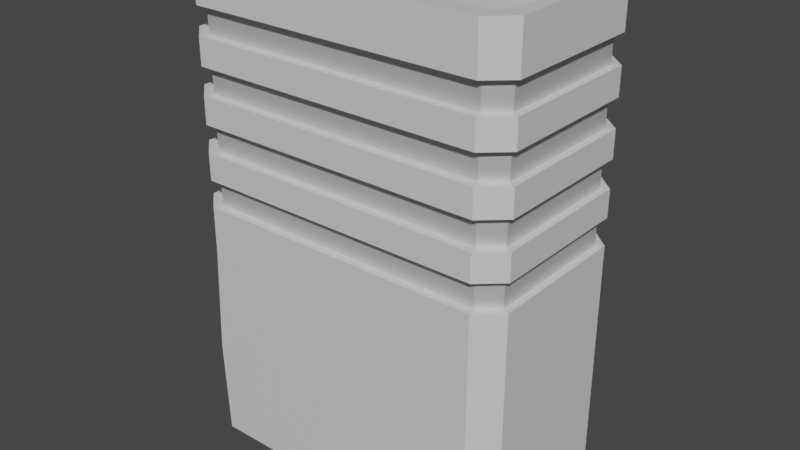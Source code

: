 # Source: 11_buliding.blend  (saved by Blender 3.3.6; exported with 4.5.12 LTS)
import bpy
from mathutils import Matrix  # noqa: F401  (used for matrix-valued properties, if any)

bpy.ops.wm.read_factory_settings(use_empty=True)
scene = bpy.context.scene
scene.name = 'Scene'

# ---- collections
col_collection = bpy.data.collections.new('Collection'); scene.collection.children.link(col_collection)

# ---- materials (node trees are filled in below, after node groups)
mat_part_a = bpy.data.materials.new('Part_A')
mat_part_a.use_transparent_shadow = False
mat_part_a.diffuse_color = (0.1107, 0.1107, 0.1107, 1.0)
mat_part_a.roughness = 0.5
mat_part_c = bpy.data.materials.new('Part_c')
mat_part_c.use_transparent_shadow = False
mat_part_c.diffuse_color = (0.5705, 0.5705, 0.5705, 1.0)
mat_part_c.roughness = 0.4825
mat_part_c.metallic = 0.5
mat_part_b = bpy.data.materials.new('Part_B')
mat_part_b.use_transparent_shadow = False
mat_part_b.diffuse_color = (0.5277, 0.5277, 0.5277, 1.0)
mat_part_b.roughness = 0.5

# ---- material node trees
mat_part_a.use_nodes = True; mat_part_a.node_tree.nodes.clear()
_N = mat_part_a.node_tree.nodes; _L = mat_part_a.node_tree.links
n0 = _N.new('ShaderNodeBsdfPrincipled'); n0.name = 'Principled BSDF'; n0.location = (10, 300)
n0.distribution = 'GGX'
n0.subsurface_method = 'RANDOM_WALK_SKIN'
n0.inputs[0].default_value = (0.7, 0.7, 0.7, 1.0)
n0.inputs[3].default_value = 1.45
n0.inputs[27].default_value = (0.0, 0.0, 0.0, 1.0)
n0.inputs[28].default_value = 1.0
n1 = _N.new('ShaderNodeOutputMaterial'); n1.name = 'Material Output'; n1.location = (300, 300)
n2 = _N.new('ShaderNodeNormalMap'); n2.name = '노멀 맵'; n2.location = (-300, -300)
n2.label = 'Normal/Map'
n2.inputs[0].default_value = 0.0
_L.new(n0.outputs[0], n1.inputs[0])
_L.new(n2.outputs[0], n0.inputs[5])
n1.is_active_output = True
mat_part_c.use_nodes = True; mat_part_c.node_tree.nodes.clear()
_N = mat_part_c.node_tree.nodes; _L = mat_part_c.node_tree.links
n0 = _N.new('ShaderNodeBsdfPrincipled'); n0.name = 'Principled BSDF'; n0.location = (10, 300)
n0.distribution = 'GGX'
n0.subsurface_method = 'RANDOM_WALK_SKIN'
n0.inputs[0].default_value = (0.7, 0.7, 0.7, 1.0)
n0.inputs[1].default_value = 0.5
n0.inputs[2].default_value = 0.4825
n0.inputs[3].default_value = 1.45
n0.inputs[27].default_value = (0.0, 0.0, 0.0, 1.0)
n0.inputs[28].default_value = 1.0
n1 = _N.new('ShaderNodeOutputMaterial'); n1.name = 'Material Output'; n1.location = (300, 300)
n2 = _N.new('ShaderNodeNormalMap'); n2.name = '노멀 맵'; n2.location = (-300, -300)
n2.label = 'Normal/Map'
n2.inputs[0].default_value = 0.0
_L.new(n0.outputs[0], n1.inputs[0])
_L.new(n2.outputs[0], n0.inputs[5])
n1.is_active_output = True
mat_part_b.use_nodes = True; mat_part_b.node_tree.nodes.clear()
_N = mat_part_b.node_tree.nodes; _L = mat_part_b.node_tree.links
n0 = _N.new('ShaderNodeBsdfPrincipled'); n0.name = 'Principled BSDF'; n0.location = (10, 300)
n0.distribution = 'GGX'
n0.subsurface_method = 'RANDOM_WALK_SKIN'
n0.inputs[0].default_value = (0.7, 0.7, 0.7, 1.0)
n0.inputs[3].default_value = 1.45
n0.inputs[27].default_value = (0.0, 0.0, 0.0, 1.0)
n0.inputs[28].default_value = 1.0
n1 = _N.new('ShaderNodeOutputMaterial'); n1.name = 'Material Output'; n1.location = (300, 300)
n2 = _N.new('ShaderNodeNormalMap'); n2.name = '노멀 맵'; n2.location = (-300, -300)
n2.label = 'Normal/Map'
n2.inputs[0].default_value = 0.0
_L.new(n0.outputs[0], n1.inputs[0])
_L.new(n2.outputs[0], n0.inputs[5])
n1.is_active_output = True

# ---- world
world_world = bpy.data.worlds.new('World'); scene.world = world_world
world_world.use_nodes = True; world_world.node_tree.nodes.clear()
_N = world_world.node_tree.nodes; _L = world_world.node_tree.links
n0 = _N.new('ShaderNodeOutputWorld'); n0.name = 'World Output'; n0.location = (300, 300)
n1 = _N.new('ShaderNodeBackground'); n1.name = 'Background'; n1.location = (10, 300)
n1.inputs[0].default_value = (0.05088, 0.05088, 0.05088, 1.0)
_L.new(n1.outputs[0], n0.inputs[0])
n0.is_active_output = True
world_world.color = (0.05088, 0.05088, 0.05088)
world_world.use_sun_shadow = False
world_world.sun_shadow_jitter_overblur = 0.0

# ---- meshes
me_x = bpy.data.meshes.new('메쉬')
me_x.from_pydata([(-321.0, 5.684e-12, 202.7), (321.0, 5.684e-12, 202.7), (-321.0, 1064.0, 202.7), (321.0, 1064.0, 202.7), (-321.0, 1064.0, -202.7), (321.0, 1064.0, -202.7), (-321.0, 5.684e-12, -202.7), (321.0, 5.684e-12, -202.7), (370.7, 5.684e-12, -158.0), (370.7, 5.684e-12, 158.0), (370.7, 1064.0, -158.0), (370.7, 1064.0, 158.0), (-370.7, 5.684e-12, -158.0), (-370.7, 5.684e-12, 158.0), (-370.7, 1051.0, 158.0), (-370.7, 1064.0, -158.0), (-370.7, 546.7, -158.0), (-370.7, 546.7, 158.0), (-321.0, 546.7, 202.7), (321.0, 546.7, 202.7), (370.7, 546.7, 158.0), (370.7, 546.7, -158.0), (321.0, 546.7, -202.7), (-321.0, 546.7, -202.7), (-321.0, 963.2, 202.7), (-370.7, 963.2, 158.0), (-370.7, 963.2, -158.0), (-321.0, 963.2, -202.7), (321.0, 963.2, -202.7), (370.7, 963.2, -158.0), (370.7, 963.2, 158.0), (321.0, 963.2, 202.7), (-321.0, 903.7, 202.7), (-370.7, 903.7, 158.0), (-370.7, 903.7, -158.0), (-321.0, 903.7, -202.7), (321.0, 903.7, -202.7), (370.7, 903.7, -158.0), (370.7, 903.7, 158.0), (321.0, 903.7, 202.7), (-321.0, 844.2, 202.7), (-370.7, 844.2, 158.0), (-370.7, 844.2, -158.0), (-321.0, 844.2, -202.7), (321.0, 844.2, -202.7), (370.7, 844.2, -158.0), (370.7, 844.2, 158.0), (321.0, 844.2, 202.7), (-321.0, 784.7, 202.7), (-370.7, 784.7, 158.0), (-370.7, 784.7, -158.0), (-321.0, 784.7, -202.7), (321.0, 772.8, -202.7), (370.7, 784.7, -158.0), (370.7, 784.7, 158.0), (321.0, 784.7, 202.7), (-321.0, 725.2, 202.7), (-370.7, 725.2, 158.0), (-370.7, 725.2, -158.0), (-321.0, 725.2, -202.7), (321.0, 725.2, -202.7), (370.7, 725.2, -158.0), (370.7, 725.2, 158.0), (321.0, 725.2, 202.7), (-321.0, 665.7, 202.7), (-370.7, 665.7, 158.0), (-370.7, 665.7, -158.0), (-321.0, 665.7, -202.7), (321.0, 665.7, -202.7), (370.7, 665.7, -158.0), (370.7, 665.7, 158.0), (321.0, 665.7, 202.7), (-321.0, 606.2, 202.7), (-370.7, 606.2, 158.0), (-370.7, 606.2, -158.0), (-321.0, 606.2, -202.7), (321.0, 606.2, -202.7), (370.7, 606.2, -158.0), (370.7, 606.2, 158.0), (321.0, 606.2, 202.7), (-315.0, 546.7, 182.5), (315.0, 546.7, 182.5), (315.0, 606.2, 182.5), (-315.0, 606.2, 182.5), (-315.0, 606.2, -182.5), (315.0, 606.2, -182.5), (315.0, 546.7, -182.5), (-315.0, 546.7, -182.5), (355.0, 546.7, 149.1), (355.0, 546.7, -149.1), (355.0, 606.2, -149.1), (355.0, 606.2, 149.1), (-355.0, 546.7, -149.1), (-355.0, 546.7, 149.1), (-355.0, 606.2, 149.1), (-355.0, 606.2, -149.1), (-315.0, 903.7, 182.5), (-355.0, 903.7, 149.1), (-315.0, 963.2, 182.5), (-355.0, 963.2, 149.1), (-355.0, 903.7, -149.1), (-355.0, 963.2, -149.1), (-315.0, 963.2, -182.5), (-315.0, 903.7, -182.5), (315.0, 963.2, -182.5), (315.0, 903.7, -182.5), (355.0, 903.7, -149.1), (355.0, 963.2, -149.1), (355.0, 903.7, 149.1), (355.0, 963.2, 149.1), (315.0, 903.7, 182.5), (315.0, 963.2, 182.5), (-315.0, 784.7, 182.5), (-355.0, 784.7, 149.1), (-315.0, 844.2, 182.5), (-355.0, 844.2, 149.1), (-355.0, 784.7, -149.1), (-355.0, 844.2, -149.1), (-315.0, 844.2, -182.5), (-315.0, 784.7, -182.5), (315.0, 844.2, -182.5), (315.0, 784.7, -182.5), (355.0, 784.7, -149.1), (355.0, 844.2, -149.1), (355.0, 784.7, 149.1), (355.0, 844.2, 149.1), (315.0, 784.7, 182.5), (315.0, 844.2, 182.5), (-315.0, 665.7, 182.5), (-355.0, 665.7, 149.1), (-315.0, 725.2, 182.5), (-355.0, 725.2, 149.1), (-355.0, 665.7, -149.1), (-355.0, 725.2, -149.1), (-315.0, 725.2, -182.5), (-315.0, 665.7, -182.5), (315.0, 725.2, -182.5), (315.0, 665.7, -182.5), (355.0, 665.7, -149.1), (355.0, 725.2, -149.1), (355.0, 665.7, 149.1), (355.0, 725.2, 149.1), (315.0, 665.7, 182.5), (315.0, 725.2, 182.5), (-309.0, 1064.0, 163.0), (309.0, 1064.0, 163.0), (309.0, 1064.0, -163.0), (-309.0, 1064.0, -163.0), (340.2, 1064.0, 135.7), (340.2, 1064.0, -135.7), (-340.2, 1064.0, -135.7), (-340.2, 1064.0, 135.7), (-305.8, 1010.0, 155.7), (305.8, 1010.0, 155.7), (305.8, 1010.0, -155.7), (-305.8, 1010.0, -155.7), (336.7, 1010.0, 129.6), (336.7, 1010.0, -129.6), (-336.7, 1010.0, -129.6), (-336.7, 1010.0, 129.6), (-370.7, 514.8, -158.0), (-370.7, 514.8, 158.0), (-321.0, 514.8, 202.7), (321.0, 514.8, 202.7), (370.7, 514.8, 158.0), (370.7, 514.8, -158.0), (321.0, 514.8, -202.7), (-321.0, 514.8, -202.7), (-370.7, 443.7, -158.0), (-370.7, 443.7, 158.0), (-321.0, 443.7, 202.7), (321.0, 443.7, 202.7), (370.7, 443.7, 158.0), (370.7, 443.7, -158.0), (321.0, 443.7, -202.7), (-321.0, 443.7, -202.7), (-321.0, 1041.0, -202.7), (-370.7, 1041.0, -158.0), (-370.7, 1041.0, 158.0), (-321.0, 1041.0, 202.7), (321.0, 1041.0, 202.7), (370.7, 1041.0, 158.0), (370.7, 1041.0, -158.0), (321.0, 1041.0, -202.7), (-321.0, 1030.0, -202.7), (-370.7, 1030.0, -158.0), (-370.7, 1030.0, 158.0), (-321.0, 1030.0, 202.7), (321.0, 1030.0, 202.7), (370.7, 1030.0, 158.0), (370.7, 1030.0, -158.0), (321.0, 1030.0, -202.7), (-359.3, 1064.0, 168.2), (-350.6, 1064.0, 145.8), (-370.7, 1064.0, 114.4), (370.7, 247.6, -158.0), (321.0, 247.6, -202.7), (-321.0, 247.6, -202.7), (-370.7, 247.6, -129.0), (-370.7, 247.6, 158.0), (-331.1, 210.5, 202.7), (321.0, 247.6, 202.7), (370.7, 247.6, 158.0), (-357.0, 247.6, -170.3), (-370.7, 309.9, -158.0), (-370.7, 175.3, -158.0), (335.3, 784.7, -189.8), (256.0, 784.7, -202.7)], [], [(80, 81, 82, 83), (152, 153, 154, 155), (84, 85, 86, 87), (6, 7, 1, 0), (88, 89, 90, 91), (92, 93, 94, 95), (1, 7, 8, 9), (89, 86, 85, 90), (154, 153, 156, 157), (82, 81, 88, 91), (6, 0, 13, 12), (93, 80, 83, 94), (152, 155, 158, 159), (84, 87, 92, 95), (17, 16, 160, 161), (18, 17, 161, 162), (19, 18, 162, 163), (20, 19, 163, 164), (21, 20, 164, 165), (22, 21, 165, 166), (23, 22, 166, 167), (167, 160, 16, 23), (4, 176, 177, 15), (4, 5, 183, 176), (182, 183, 5, 10), (181, 182, 10, 11), (3, 180, 181, 11), (179, 180, 3, 2), (97, 96, 98, 99), (100, 97, 99, 101), (102, 103, 100, 101), (102, 104, 105, 103), (106, 105, 104, 107), (108, 106, 107, 109), (111, 110, 108, 109), (96, 110, 111, 98), (41, 40, 32, 33), (42, 41, 33, 34), (35, 43, 42, 34), (35, 36, 44, 43), (45, 44, 36, 37), (46, 45, 37, 38), (39, 47, 46, 38), (40, 47, 39, 32), (113, 112, 114, 115), (116, 113, 115, 117), (118, 119, 116, 117), (118, 120, 121, 119), (122, 121, 120, 123), (124, 122, 123, 125), (127, 126, 124, 125), (112, 126, 127, 114), (57, 56, 48, 49), (58, 57, 49, 50), (51, 59, 58, 50), (62, 61, 53, 54), (55, 63, 62, 54), (56, 63, 55, 48), (129, 128, 130, 131), (132, 129, 131, 133), (134, 135, 132, 133), (134, 136, 137, 135), (138, 137, 136, 139), (140, 138, 139, 141), (143, 142, 140, 141), (128, 142, 143, 130), (73, 72, 64, 65), (74, 73, 65, 66), (67, 75, 74, 66), (67, 68, 76, 75), (77, 76, 68, 69), (78, 77, 69, 70), (71, 79, 78, 70), (72, 79, 71, 64), (18, 19, 81, 80), (79, 72, 83, 82), (75, 76, 85, 84), (22, 23, 87, 86), (20, 21, 89, 88), (77, 78, 91, 90), (16, 17, 93, 92), (73, 74, 95, 94), (21, 22, 86, 89), (76, 77, 90, 85), (19, 20, 88, 81), (78, 79, 82, 91), (17, 18, 80, 93), (72, 73, 94, 83), (23, 16, 92, 87), (74, 75, 84, 95), (33, 32, 96, 97), (24, 25, 99, 98), (34, 33, 97, 100), (25, 26, 101, 99), (35, 34, 100, 103), (26, 27, 102, 101), (27, 28, 104, 102), (36, 35, 103, 105), (37, 36, 105, 106), (28, 29, 107, 104), (38, 37, 106, 108), (29, 30, 109, 107), (39, 38, 108, 110), (30, 31, 111, 109), (32, 39, 110, 96), (31, 24, 98, 111), (49, 48, 112, 113), (40, 41, 115, 114), (50, 49, 113, 116), (41, 42, 117, 115), (51, 50, 116, 119), (42, 43, 118, 117), (43, 44, 120, 118), (52, 207, 121), (121, 206, 52), (44, 45, 123, 120), (54, 53, 122, 124), (45, 46, 125, 123), (55, 54, 124, 126), (46, 47, 127, 125), (48, 55, 126, 112), (47, 40, 114, 127), (65, 64, 128, 129), (56, 57, 131, 130), (66, 65, 129, 132), (57, 58, 133, 131), (67, 66, 132, 135), (58, 59, 134, 133), (59, 60, 136, 134), (68, 67, 135, 137), (69, 68, 137, 138), (60, 61, 139, 136), (70, 69, 138, 140), (61, 62, 141, 139), (71, 70, 140, 142), (62, 63, 143, 141), (64, 71, 142, 128), (63, 56, 130, 143), (2, 3, 145, 144), (5, 4, 147, 146), (3, 11, 148, 145), (11, 10, 149, 148), (10, 5, 146, 149), (4, 15, 150, 147), (193, 194, 14), (14, 192, 193), (144, 145, 153, 152), (146, 147, 155, 154), (145, 148, 156, 153), (148, 149, 157, 156), (149, 146, 154, 157), (147, 150, 158, 155), (150, 151, 159, 158), (151, 144, 152, 159), (161, 160, 168, 169), (162, 161, 169, 170), (163, 162, 170, 171), (164, 163, 171, 172), (165, 164, 172, 173), (166, 165, 173, 174), (167, 166, 174, 175), (175, 168, 160, 167), (169, 168, 204, 198, 199), (170, 169, 199, 200), (171, 170, 200, 201), (172, 171, 201, 202), (173, 172, 202, 195), (174, 173, 195, 196), (175, 174, 196, 197), (197, 203, 204, 168, 175), (177, 176, 184, 185), (185, 186, 178, 177), (186, 187, 179, 178), (187, 188, 180, 179), (181, 180, 188, 189), (189, 190, 182, 181), (190, 191, 183, 182), (176, 183, 191, 184), (185, 184, 27, 26), (26, 25, 186, 185), (25, 24, 187, 186), (24, 31, 188, 187), (189, 188, 31, 30), (30, 29, 190, 189), (29, 28, 191, 190), (184, 191, 28, 27), (193, 192, 2, 144, 151), (15, 194, 193, 151, 150), (177, 178, 14, 194, 15), (178, 179, 2, 192, 14), (196, 195, 8, 7), (197, 196, 7, 6), (12, 205, 203, 197, 6), (199, 198, 205, 12, 13), (200, 199, 13, 0), (201, 200, 0, 1), (202, 201, 1, 9), (195, 202, 9, 8), (204, 203, 198), (203, 205, 198), (53, 206, 121, 122), (61, 60, 52, 206, 53), (51, 207, 52, 60, 59), (121, 207, 51, 119)])
me_x.polygons.foreach_set('use_smooth', [True] * 204)
me_x.polygons.foreach_set('material_index', [1, 2, 1, 0, 1, 1, 0, 1, 2, 1, 0, 1, 2, 1, 0, 0, 0, 0, 0, 0, 0, 0, 0, 0, 0, 0, 0, 0, 1, 1, 1, 1, 1, 1, 1, 1, 0, 0, 0, 0, 0, 0, 0, 0, 1, 1, 1, 1, 1, 1, 1, 1, 0, 0, 0, 0, 0, 0, 1, 1, 1, 1, 1, 1, 1, 1, 0, 0, 0, 0, 0, 0, 0, 0, 0, 0, 0, 0, 0, 0, 0, 0, 0, 0, 0, 0, 0, 0, 0, 0, 0, 0, 0, 0, 0, 0, 0, 0, 0, 0, 0, 0, 0, 0, 0, 0, 0, 0, 0, 0, 0, 0, 0, 2, 2, 0, 0, 0, 0, 0, 0, 0, 0, 0, 0, 0, 0, 0, 0, 0, 0, 0, 0, 0, 0, 0, 0, 0, 0, 0, 0, 0, 0, 0, 0, 0, 0, 0, 0, 0, 0, 0, 0, 0, 0, 0, 0, 0, 0, 0, 0, 0, 0, 0, 0, 0, 0, 0, 0, 0, 0, 0, 0, 0, 0, 0, 0, 0, 0, 0, 0, 0, 0, 0, 0, 0, 0, 0, 0, 0, 0, 0, 0, 0, 0, 0, 0, 0, 2, 2, 0, 0, 0, 0])
_k = set([(0, 1), (0, 13), (0, 200), (1, 9), (1, 201), (2, 3), (2, 179), (2, 192), (3, 11), (3, 180), (4, 5), (4, 15), (4, 176), (5, 10), (5, 183), (6, 7), (6, 12), (6, 197), (7, 8), (7, 196), (8, 9), (8, 195), (9, 202), (10, 11), (10, 182), (11, 181), (12, 13), (12, 205), (13, 199), (14, 178), (14, 192), (14, 193), (14, 194), (15, 177), (15, 194), (16, 17), (16, 23), (16, 160), (17, 18), (17, 161), (18, 19), (18, 162), (19, 20), (19, 163), (20, 21), (20, 164), (21, 22), (21, 165), (22, 23), (22, 166), (23, 167), (24, 25), (24, 31), (24, 187), (25, 26), (25, 186), (26, 27), (26, 185), (27, 28), (27, 184), (28, 29), (28, 191), (29, 30), (29, 190), (30, 31), (30, 189), (31, 188), (32, 33), (32, 39), (32, 40), (33, 34), (33, 41), (34, 35), (34, 42), (35, 36), (35, 43), (36, 37), (36, 44), (37, 38), (37, 45), (38, 39), (38, 46), (39, 47), (40, 41), (40, 47), (41, 42), (42, 43), (43, 44), (44, 45), (45, 46), (46, 47), (48, 49), (48, 55), (48, 56), (49, 50), (49, 57), (50, 51), (50, 58), (51, 59), (51, 207), (52, 60), (52, 121), (52, 206), (52, 207), (53, 54), (53, 61), (53, 206), (54, 55), (54, 62), (55, 63), (56, 57), (56, 63), (57, 58), (58, 59), (59, 60), (60, 61), (61, 62), (62, 63), (64, 65), (64, 71), (64, 72), (65, 66), (65, 73), (66, 67), (66, 74), (67, 68), (67, 75), (68, 69), (68, 76), (69, 70), (69, 77), (70, 71), (70, 78), (71, 79), (72, 73), (72, 79), (73, 74), (74, 75), (75, 76), (76, 77), (77, 78), (78, 79), (80, 81), (80, 83), (80, 93), (81, 82), (81, 88), (82, 83), (82, 91), (83, 94), (84, 85), (84, 87), (84, 95), (85, 86), (85, 90), (86, 87), (86, 89), (87, 92), (88, 89), (88, 91), (89, 90), (90, 91), (92, 93), (92, 95), (93, 94), (94, 95), (96, 97), (96, 98), (96, 110), (97, 99), (97, 100), (98, 99), (98, 111), (99, 101), (100, 101), (100, 103), (101, 102), (102, 103), (102, 104), (103, 105), (104, 105), (104, 107), (105, 106), (106, 107), (106, 108), (107, 109), (108, 109), (108, 110), (109, 111), (110, 111), (112, 113), (112, 114), (112, 126), (113, 115), (113, 116), (114, 115), (114, 127), (115, 117), (116, 117), (116, 119), (117, 118), (118, 119), (118, 120), (119, 121), (120, 121), (120, 123), (121, 122), (121, 206), (121, 207), (122, 123), (122, 124), (123, 125), (124, 125), (124, 126), (125, 127), (126, 127), (128, 129), (128, 130), (128, 142), (129, 131), (129, 132), (130, 131), (130, 143), (131, 133), (132, 133), (132, 135), (133, 134), (134, 135), (134, 136), (135, 137), (136, 137), (136, 139), (137, 138), (138, 139), (138, 140), (139, 141), (140, 141), (140, 142), (141, 143), (142, 143), (144, 145), (144, 151), (144, 152), (145, 148), (145, 153), (146, 147), (146, 149), (146, 154), (147, 150), (147, 155), (148, 149), (148, 156), (149, 157), (150, 151), (150, 158), (151, 159), (152, 153), (152, 159), (153, 156), (154, 155), (154, 157), (155, 158), (156, 157), (158, 159), (160, 168), (161, 169), (162, 170), (163, 171), (164, 172), (165, 173), (166, 174), (167, 175), (168, 204), (169, 170), (169, 199), (170, 200), (171, 201), (172, 202), (173, 195), (174, 196), (175, 197), (176, 184), (177, 185), (178, 186), (179, 187), (180, 188), (181, 189), (182, 190), (183, 191), (192, 193), (193, 194), (198, 203), (198, 204), (198, 205), (199, 200), (203, 204), (203, 205)])
me_x.attributes.new('sharp_edge', 'BOOLEAN', 'EDGE').data.foreach_set('value', [ (min(e.vertices), max(e.vertices)) in _k for e in me_x.edges])
_uv = me_x.uv_layers.new(name='map1')
_uv.uv.foreach_set('vector', [0.1685, 0.01111, 0.1685, 0.01111, 0.1685, 0.01111, 0.1685, 0.01111, 0.2456, 0.302, 0.2456, 0.302, 0.2456, 0.302, 0.2456, 0.302, 0.1685, 0.01111, 0.1685, 0.01111, 0.1685, 0.01111, 0.1685, 0.01111, 0.9943, 0.3034, 0.9943, 0.3034, 0.9943, 0.3034, 0.9943, 0.3034, 0.1685, 0.01111, 0.1685, 0.01111, 0.1685, 0.01111, 0.1685, 0.01111, 0.1685, 0.01111, 0.1685, 0.01111, 0.1685, 0.01111, 0.1685, 0.01111, 0.9943, 0.3034, 0.9943, 0.3034, 0.9943, 0.3034, 0.9943, 0.3034, 0.1685, 0.01111, 0.1685, 0.01111, 0.1685, 0.01111, 0.1685, 0.01111, 0.2456, 0.302, 0.2456, 0.302, 0.2456, 0.302, 0.2456, 0.302, 0.1685, 0.01111, 0.1685, 0.01111, 0.1685, 0.01111, 0.1685, 0.01111, 0.9943, 0.3034, 0.9943, 0.3034, 0.9943, 0.3034, 0.9943, 0.3034, 0.1685, 0.01111, 0.1685, 0.01111, 0.1685, 0.01111, 0.1685, 0.01111, 0.2456, 0.302, 0.2456, 0.302, 0.2456, 0.302, 0.2456, 0.302, 0.1685, 0.01111, 0.1685, 0.01111, 0.1685, 0.01111, 0.1685, 0.01111, 0.9943, 0.3034, 0.9943, 0.3034, 0.9943, 0.3034, 0.9943, 0.3034, 0.9943, 0.3034, 0.9943, 0.3034, 0.9943, 0.3034, 0.9943, 0.3034, 0.9943, 0.3034, 0.9943, 0.3034, 0.9943, 0.3034, 0.9943, 0.3034, 0.9943, 0.3034, 0.9943, 0.3034, 0.9943, 0.3034, 0.9943, 0.3034, 0.9943, 0.3034, 0.9943, 0.3034, 0.9943, 0.3034, 0.9943, 0.3034, 0.9943, 0.3034, 0.9943, 0.3034, 0.9943, 0.3034, 0.9943, 0.3034, 0.9943, 0.3034, 0.9943, 0.3034, 0.9943, 0.3034, 0.9943, 0.3034, 0.9943, 0.3034, 0.9943, 0.3034, 0.9943, 0.3034, 0.9943, 0.3034, 0.9943, 0.3034, 0.9943, 0.3034, 0.9943, 0.3034, 0.9943, 0.3034, 0.9943, 0.3034, 0.9943, 0.3034, 0.9943, 0.3034, 0.9943, 0.3034, 0.9943, 0.3034, 0.9943, 0.3034, 0.9943, 0.3034, 0.9943, 0.3034, 0.9943, 0.3034, 0.9943, 0.3034, 0.9943, 0.3034, 0.9943, 0.3034, 0.9943, 0.3034, 0.9943, 0.3034, 0.9943, 0.3034, 0.9943, 0.3034, 0.9943, 0.3034, 0.9943, 0.3034, 0.9943, 0.3034, 0.9943, 0.3034, 0.1685, 0.01111, 0.1685, 0.01111, 0.1685, 0.01111, 0.1685, 0.01111, 0.1685, 0.01111, 0.1685, 0.01111, 0.1685, 0.01111, 0.1685, 0.01111, 0.1685, 0.01111, 0.1685, 0.01111, 0.1685, 0.01111, 0.1685, 0.01111, 0.1685, 0.01111, 0.1685, 0.01111, 0.1685, 0.01111, 0.1685, 0.01111, 0.1685, 0.01111, 0.1685, 0.01111, 0.1685, 0.01111, 0.1685, 0.01111, 0.1685, 0.01111, 0.1685, 0.01111, 0.1685, 0.01111, 0.1685, 0.01111, 0.1685, 0.01111, 0.1685, 0.01111, 0.1685, 0.01111, 0.1685, 0.01111, 0.1685, 0.01111, 0.1685, 0.01111, 0.1685, 0.01111, 0.1685, 0.01111, 0.9943, 0.3034, 0.9943, 0.3034, 0.9943, 0.3034, 0.9943, 0.3034, 0.9943, 0.3034, 0.9943, 0.3034, 0.9943, 0.3034, 0.9943, 0.3034, 0.9943, 0.3034, 0.9943, 0.3034, 0.9943, 0.3034, 0.9943, 0.3034, 0.9943, 0.3034, 0.9943, 0.3034, 0.9943, 0.3034, 0.9943, 0.3034, 0.9943, 0.3034, 0.9943, 0.3034, 0.9943, 0.3034, 0.9943, 0.3034, 0.9943, 0.3034, 0.9943, 0.3034, 0.9943, 0.3034, 0.9943, 0.3034, 0.9943, 0.3034, 0.9943, 0.3034, 0.9943, 0.3034, 0.9943, 0.3034, 0.9943, 0.3034, 0.9943, 0.3034, 0.9943, 0.3034, 0.9943, 0.3034, 0.1685, 0.01111, 0.1685, 0.01111, 0.1685, 0.01111, 0.1685, 0.01111, 0.1685, 0.01111, 0.1685, 0.01111, 0.1685, 0.01111, 0.1685, 0.01111, 0.1685, 0.01111, 0.1685, 0.01111, 0.1685, 0.01111, 0.1685, 0.01111, 0.1685, 0.01111, 0.1685, 0.01111, 0.1685, 0.01111, 0.1685, 0.01111, 0.1685, 0.01111, 0.1685, 0.01111, 0.1685, 0.01111, 0.1685, 0.01111, 0.1685, 0.01111, 0.1685, 0.01111, 0.1685, 0.01111, 0.1685, 0.01111, 0.1685, 0.01111, 0.1685, 0.01111, 0.1685, 0.01111, 0.1685, 0.01111, 0.1685, 0.01111, 0.1685, 0.01111, 0.1685, 0.01111, 0.1685, 0.01111, 0.9943, 0.3034, 0.9943, 0.3034, 0.9943, 0.3034, 0.9943, 0.3034, 0.9943, 0.3034, 0.9943, 0.3034, 0.9943, 0.3034, 0.9943, 0.3034, 0.9943, 0.3034, 0.9943, 0.3034, 0.9943, 0.3034, 0.9943, 0.3034, 0.9943, 0.3034, 0.9943, 0.3034, 0.9943, 0.3034, 0.9943, 0.3034, 0.9943, 0.3034, 0.9943, 0.3034, 0.9943, 0.3034, 0.9943, 0.3034, 0.9943, 0.3034, 0.9943, 0.3034, 0.9943, 0.3034, 0.9943, 0.3034, 0.1685, 0.01111, 0.1685, 0.01111, 0.1685, 0.01111, 0.1685, 0.01111, 0.1685, 0.01111, 0.1685, 0.01111, 0.1685, 0.01111, 0.1685, 0.01111, 0.1685, 0.01111, 0.1685, 0.01111, 0.1685, 0.01111, 0.1685, 0.01111, 0.1685, 0.01111, 0.1685, 0.01111, 0.1685, 0.01111, 0.1685, 0.01111, 0.1685, 0.01111, 0.1685, 0.01111, 0.1685, 0.01111, 0.1685, 0.01111, 0.1685, 0.01111, 0.1685, 0.01111, 0.1685, 0.01111, 0.1685, 0.01111, 0.1685, 0.01111, 0.1685, 0.01111, 0.1685, 0.01111, 0.1685, 0.01111, 0.1685, 0.01111, 0.1685, 0.01111, 0.1685, 0.01111, 0.1685, 0.01111, 0.9943, 0.3034, 0.9943, 0.3034, 0.9943, 0.3034, 0.9943, 0.3034, 0.9943, 0.3034, 0.9943, 0.3034, 0.9943, 0.3034, 0.9943, 0.3034, 0.9943, 0.3034, 0.9943, 0.3034, 0.9943, 0.3034, 0.9943, 0.3034, 0.9943, 0.3034, 0.9943, 0.3034, 0.9943, 0.3034, 0.9943, 0.3034, 0.9943, 0.3034, 0.9943, 0.3034, 0.9943, 0.3034, 0.9943, 0.3034, 0.9943, 0.3034, 0.9943, 0.3034, 0.9943, 0.3034, 0.9943, 0.3034, 0.9943, 0.3034, 0.9943, 0.3034, 0.9943, 0.3034, 0.9943, 0.3034, 0.9943, 0.3034, 0.9943, 0.3034, 0.9943, 0.3034, 0.9943, 0.3034, 0.9943, 0.3034, 0.9943, 0.3034, 0.9943, 0.3034, 0.9943, 0.3034, 0.9943, 0.3034, 0.9943, 0.3034, 0.9943, 0.3034, 0.9943, 0.3034, 0.9943, 0.3034, 0.9943, 0.3034, 0.9943, 0.3034, 0.9943, 0.3034, 0.9943, 0.3034, 0.9943, 0.3034, 0.9943, 0.3034, 0.9943, 0.3034, 0.9943, 0.3034, 0.9943, 0.3034, 0.9943, 0.3034, 0.9943, 0.3034, 0.9943, 0.3034, 0.9943, 0.3034, 0.9943, 0.3034, 0.9943, 0.3034, 0.9943, 0.3034, 0.9943, 0.3034, 0.9943, 0.3034, 0.9943, 0.3034, 0.9943, 0.3034, 0.9943, 0.3034, 0.9943, 0.3034, 0.9943, 0.3034, 0.9943, 0.3034, 0.9943, 0.3034, 0.9943, 0.3034, 0.9943, 0.3034, 0.9943, 0.3034, 0.9943, 0.3034, 0.9943, 0.3034, 0.9943, 0.3034, 0.9943, 0.3034, 0.9943, 0.3034, 0.9943, 0.3034, 0.9943, 0.3034, 0.9943, 0.3034, 0.9943, 0.3034, 0.9943, 0.3034, 0.9943, 0.3034, 0.9943, 0.3034, 0.9943, 0.3034, 0.9943, 0.3034, 0.9943, 0.3034, 0.9943, 0.3034, 0.9943, 0.3034, 0.9943, 0.3034, 0.9943, 0.3034, 0.9943, 0.3034, 0.9943, 0.3034, 0.9943, 0.3034, 0.9943, 0.3034, 0.9943, 0.3034, 0.9943, 0.3034, 0.9943, 0.3034, 0.9943, 0.3034, 0.9943, 0.3034, 0.9943, 0.3034, 0.9943, 0.3034, 0.9943, 0.3034, 0.9943, 0.3034, 0.9943, 0.3034, 0.9943, 0.3034, 0.9943, 0.3034, 0.9943, 0.3034, 0.9943, 0.3034, 0.9943, 0.3034, 0.9943, 0.3034, 0.9943, 0.3034, 0.9943, 0.3034, 0.9943, 0.3034, 0.9943, 0.3034, 0.9943, 0.3034, 0.9943, 0.3034, 0.9943, 0.3034, 0.9943, 0.3034, 0.9943, 0.3034, 0.9943, 0.3034, 0.9943, 0.3034, 0.9943, 0.3034, 0.9943, 0.3034, 0.9943, 0.3034, 0.9943, 0.3034, 0.9943, 0.3034, 0.9943, 0.3034, 0.9943, 0.3034, 0.9943, 0.3034, 0.9943, 0.3034, 0.9943, 0.3034, 0.9943, 0.3034, 0.9943, 0.3034, 0.9943, 0.3034, 0.9943, 0.3034, 0.9943, 0.3034, 0.9943, 0.3034, 0.9943, 0.3034, 0.9943, 0.3034, 0.9943, 0.3034, 0.9943, 0.3034, 0.9943, 0.3034, 0.9943, 0.3034, 0.9943, 0.3034, 0.9943, 0.3034, 0.9943, 0.3034, 0.9943, 0.3034, 0.9943, 0.3034, 0.9943, 0.3034, 0.9943, 0.3034, 0.9943, 0.3034, 0.9943, 0.3034, 0.9943, 0.3034, 0.9943, 0.3034, 0.9943, 0.3034, 0.9943, 0.3034, 0.9943, 0.3034, 0.9943, 0.3034, 0.9943, 0.3034, 0.9943, 0.3034, 0.9943, 0.3034, 0.9943, 0.3034, 0.9943, 0.3034, 0.9943, 0.3034, 0.9943, 0.3034, 0.9943, 0.3034, 0.9943, 0.3034, 0.9943, 0.3034, 0.9943, 0.3034, 0.9943, 0.3034, 0.9943, 0.3034, 0.9943, 0.3034, 0.9943, 0.3034, 0.9943, 0.3034, 0.9943, 0.3034, 0.9943, 0.3034, 0.9943, 0.3034, 0.9943, 0.3034, 0.9943, 0.3034, 0.9943, 0.3034, 0.9943, 0.3034, 0.9943, 0.3034, 0.9943, 0.3034, 0.9943, 0.3034, 0.9943, 0.3034, 0.9943, 0.3034, 0.9943, 0.3034, 0.9943, 0.3034, 0.9943, 0.3034, 0.9943, 0.3034, 0.9943, 0.3034, 0.9943, 0.3034, 0.9943, 0.3034, 0.9943, 0.3034, 0.9943, 0.3034, 0.9943, 0.3034, 0.9943, 0.3034, 0.9943, 0.3034, 0.9943, 0.3034, 0.9943, 0.3034, 0.9943, 0.3034, 0.9943, 0.3034, 0.9943, 0.3034, 0.9943, 0.3034, 0.9943, 0.3034, 0.9943, 0.3034, 0.9943, 0.3034, 0.9943, 0.3034, 0.9943, 0.3034, 0.9943, 0.3034, 0.9943, 0.3034, 0.9943, 0.3034, 0.9943, 0.3034, 0.9943, 0.3034, 0.9943, 0.3034, 0.9943, 0.3034, 0.9943, 0.3034, 0.9943, 0.3034, 0.9943, 0.3034, 0.9943, 0.3034, 0.9943, 0.3034, 0.9943, 0.3034, 0.9943, 0.3034, 0.9943, 0.3034, 0.9943, 0.3034, 0.9943, 0.3034, 0.9943, 0.3034, 0.9943, 0.3034, 0.9943, 0.3034, 0.9943, 0.3034, 0.9943, 0.3034, 0.9943, 0.3034, 0.9943, 0.3034, 0.9943, 0.3034, 0.9943, 0.3034, 0.9943, 0.3034, 0.9943, 0.3034, 0.9943, 0.3034, 0.9943, 0.3034, 0.9943, 0.3034, 0.9943, 0.3034, 0.9943, 0.3034, 0.9943, 0.3034, 0.9943, 0.3034, 0.9943, 0.3034, 0.9943, 0.3034, 0.9943, 0.3034, 0.9943, 0.3034, 0.9943, 0.3034, 0.9943, 0.3034, 0.9943, 0.3034, 0.9943, 0.3034, 0.9943, 0.3034, 0.9943, 0.3034, 0.9943, 0.3034, 0.9943, 0.3034, 0.9943, 0.3034, 0.9943, 0.3034, 0.9943, 0.3034, 0.9943, 0.3034, 0.9943, 0.3034, 0.9943, 0.3034, 0.9943, 0.3034, 0.9943, 0.3034, 0.9943, 0.3034, 0.9943, 0.3034, 0.9943, 0.3034, 0.9943, 0.3034, 0.9943, 0.3034, 0.9943, 0.3034, 0.9943, 0.3034, 0.9943, 0.3034, 0.9943, 0.3034, 0.9943, 0.3034, 0.9943, 0.3034, 0.9943, 0.3034, 0.9943, 0.3034, 0.9943, 0.3034, 0.9943, 0.3034, 0.9943, 0.3034, 0.9943, 0.3034, 0.9943, 0.3034, 0.9943, 0.3034, 0.9943, 0.3034, 0.9943, 0.3034, 0.9943, 0.3034, 0.9943, 0.3034, 0.9943, 0.3034, 0.9943, 0.3034, 0.9943, 0.3034, 0.9943, 0.3034, 0.9943, 0.3034, 0.9943, 0.3034, 0.9943, 0.3034, 0.9943, 0.3034, 0.9943, 0.3034, 0.9943, 0.3034, 0.9943, 0.3034, 0.9943, 0.3034, 0.9943, 0.3034, 0.9943, 0.3034, 0.9943, 0.3034, 0.9943, 0.3034, 0.9943, 0.3034, 0.9943, 0.3034, 0.9943, 0.3034, 0.9943, 0.3034, 0.9943, 0.3034, 0.9943, 0.3034, 0.9943, 0.3034, 0.9943, 0.3034, 0.9943, 0.3034, 0.9943, 0.3034, 0.9943, 0.3034, 0.9943, 0.3034, 0.9943, 0.3034, 0.9943, 0.3034, 0.9943, 0.3034, 0.9943, 0.3034, 0.9943, 0.3034, 0.9943, 0.3034, 0.9943, 0.3034, 0.9943, 0.3034, 0.9943, 0.3034, 0.9943, 0.3034, 0.9943, 0.3034, 0.9943, 0.3034, 0.9943, 0.3034, 0.9943, 0.3034, 0.9943, 0.3034, 0.9943, 0.3034, 0.9943, 0.3034, 0.9943, 0.3034, 0.9943, 0.3034, 0.9943, 0.3034, 0.9943, 0.3034, 0.9943, 0.3034, 0.9943, 0.3034, 0.9943, 0.3034, 0.9943, 0.3034, 0.9943, 0.3034, 0.9943, 0.3034, 0.9943, 0.3034, 0.9943, 0.3034, 0.9943, 0.3034, 0.9943, 0.3034, 0.9943, 0.3034, 0.9943, 0.3034, 0.9943, 0.3034, 0.9943, 0.3034, 0.04982, 0.2099, 0.04982, 0.2099, 0.04982, 0.2099, 0.04982, 0.2099, 0.04982, 0.2099, 0.04982, 0.2099, 0.04982, 0.2099, 0.04982, 0.2099, 0.04982, 0.2099, 0.04982, 0.2099, 0.04982, 0.2099, 0.04982, 0.2099, 0.04982, 0.2099, 0.04982, 0.2099, 0.04982, 0.2099, 0.04982, 0.2099, 0.04982, 0.2099, 0.04982, 0.2099, 0.04982, 0.2099, 0.04982, 0.2099, 0.04982, 0.2099, 0.04982, 0.2099, 0.04982, 0.2099, 0.04982, 0.2099, 0.04982, 0.2099, 0.04982, 0.2099, 0.04982, 0.2099, 0.04982, 0.2099, 0.04982, 0.2099, 0.04982, 0.2099, 0.04982, 0.2099, 0.04982, 0.2099, 0.9943, 0.3034, 0.9943, 0.3034, 0.9943, 0.3034, 0.9943, 0.3034, 0.9943, 0.3034, 0.9943, 0.3034, 0.9943, 0.3034, 0.9943, 0.3034, 0.9943, 0.3034, 0.9943, 0.3034, 0.9943, 0.3034, 0.9943, 0.3034, 0.9943, 0.3034, 0.9943, 0.3034, 0.9943, 0.3034, 0.9943, 0.3034, 0.9943, 0.3034, 0.9943, 0.3034, 0.9943, 0.3034, 0.9943, 0.3034, 0.9943, 0.3034, 0.9943, 0.3034, 0.9943, 0.3034, 0.9943, 0.3034, 0.9943, 0.3034, 0.9943, 0.3034, 0.9943, 0.3034, 0.9943, 0.3034, 0.9943, 0.3034, 0.9943, 0.3034, 0.9943, 0.3034, 0.9943, 0.3034, 0.9943, 0.3034, 0.9943, 0.3034, 0.324, 0.4465, 0.324, 0.4465, 0.324, 0.4465, 0.324, 0.4465, 0.324, 0.4465, 0.324, 0.4465, 0.324, 0.4465, 0.324, 0.4465, 0.324, 0.4465, 0.324, 0.4465, 0.324, 0.4465, 0.324, 0.4465, 0.324, 0.4465, 0.324, 0.4465, 0.324, 0.4465, 0.324, 0.4465, 0.324, 0.4465, 0.324, 0.4465, 0.324, 0.4465, 0.324, 0.4465, 0.324, 0.4465, 0.324, 0.4465, 0.324, 0.4465, 0.324, 0.4465, 0.324, 0.4465, 0.324, 0.4465, 0.324, 0.4465, 0.324, 0.4465, 0.324, 0.4465, 0.324, 0.4465, 0.324, 0.4465, 0.324, 0.4465, 0.9943, 0.3034, 0.9943, 0.3034, 0.9943, 0.3034, 0.9943, 0.3034, 0.9943, 0.3034, 0.9943, 0.3034, 0.9943, 0.3034, 0.9943, 0.3034, 0.9943, 0.3034, 0.9943, 0.3034, 0.9943, 0.3034, 0.9943, 0.3034, 0.9943, 0.3034, 0.9943, 0.3034, 0.9943, 0.3034, 0.9943, 0.3034, 0.9943, 0.3034, 0.9943, 0.3034, 0.9943, 0.3034, 0.9943, 0.3034, 0.9943, 0.3034, 0.9943, 0.3034, 0.9943, 0.3034, 0.9943, 0.3034, 0.9943, 0.3034, 0.9943, 0.3034, 0.9943, 0.3034, 0.9943, 0.3034, 0.9943, 0.3034, 0.9943, 0.3034, 0.9943, 0.3034, 0.9943, 0.3034, 0.9943, 0.3034, 0.9943, 0.3034, 0.9943, 0.3034, 0.9943, 0.3034, 0.9943, 0.3034, 0.9943, 0.3034, 0.9943, 0.3034, 0.9943, 0.3034, 0.9943, 0.3034, 0.9943, 0.3034, 0.9943, 0.3034, 0.9943, 0.3034, 0.9943, 0.3034, 0.9943, 0.3034, 0.9943, 0.3034, 0.9943, 0.3034, 0.9943, 0.3034, 0.9943, 0.3034, 0.9943, 0.3034, 0.9943, 0.3034, 0.9943, 0.3034, 0.9943, 0.3034, 0.9943, 0.3034, 0.9943, 0.3034, 0.9943, 0.3034, 0.9943, 0.3034, 0.9943, 0.3034, 0.9943, 0.3034, 0.9943, 0.3034, 0.9943, 0.3034, 0.9943, 0.3034, 0.9943, 0.3034, 0.9943, 0.3034, 0.9943, 0.3034, 0.9943, 0.3034, 0.9943, 0.3034, 0.9943, 0.3034, 0.9943, 0.3034, 0.9943, 0.3034, 0.9943, 0.3034, 0.9943, 0.3034, 0.9943, 0.3034, 0.9943, 0.3034, 0.9943, 0.3034, 0.9943, 0.3034, 0.9943, 0.3034, 0.9943, 0.3034, 0.9943, 0.3034, 0.9943, 0.3034, 0.9943, 0.3034, 0.9943, 0.3034, 0.9943, 0.3034, 0.9943, 0.3034, 0.9943, 0.3034, 0.9943, 0.3034, 0.9943, 0.3034, 0.9943, 0.3034, 0.9943, 0.3034, 0.9943, 0.3034, 0.9943, 0.3034, 0.9943, 0.3034, 0.9943, 0.3034, 0.9943, 0.3034, 0.9943, 0.3034, 0.9943, 0.3034, 0.9943, 0.3034, 0.9943, 0.3034, 0.9943, 0.3034, 0.9943, 0.3034, 0.9943, 0.3034, 0.9943, 0.3034, 0.9943, 0.3034, 0.9943, 0.3034, 0.9943, 0.3034, 0.9943, 0.3034, 0.9943, 0.3034, 0.9943, 0.3034, 0.9943, 0.3034])
me_x.materials.append(mat_part_a)
me_x.materials.append(mat_part_c)
me_x.materials.append(mat_part_b)
me_x.update()
me_x.normals_split_custom_set([tuple(v) for v in zip(*[iter([-1.632e-08, 0.0, 1.0, -1.632e-08, 0.0, 1.0, -1.632e-08, 0.0, 1.0, -1.632e-08, 0.0, 1.0, 2.568e-07, 1.0, 0.0, 2.568e-07, 1.0, 0.0, 2.568e-07, 1.0, 0.0, 2.568e-07, 1.0, 0.0, -3.092e-08, 0.0, -1.0, -3.092e-08, 0.0, -1.0, -3.092e-08, 0.0, -1.0, -3.092e-08, 0.0, -1.0, 0.0, -1.0, 0.0, 0.0, -1.0, 0.0, 0.0, -1.0, 0.0, 0.0, -1.0, 0.0, 1.0, 0.0, 0.0, 1.0, 0.0, 0.0, 1.0, 0.0, 0.0, 1.0, 0.0, 0.0, -1.0, 0.0, 0.0, -1.0, 0.0, 0.0, -1.0, 0.0, 0.0, -1.0, 0.0, 0.0, 0.0, -1.0, 0.0, 0.0, -1.0, 0.0, 0.0, -1.0, 0.0, 0.0, -1.0, 0.0, 0.6412, 0.0, -0.7674, 0.6412, 0.0, -0.7674, 0.6412, 0.0, -0.7674, 0.6412, 0.0, -0.7674, 2.568e-07, 1.0, 0.0, 2.568e-07, 1.0, 0.0, 0.0, 1.0, 0.0, 0.0, 1.0, 0.0, 0.6411, 0.0, 0.7674, 0.6411, 0.0, 0.7674, 0.6411, 0.0, 0.7674, 0.6411, 0.0, 0.7674, 0.0, -1.0, 0.0, 0.0, -1.0, 0.0, 0.0, -1.0, 0.0, 0.0, -1.0, 0.0, -0.6411, 0.0, 0.7674, -0.6411, 0.0, 0.7674, -0.6411, 0.0, 0.7674, -0.6411, 0.0, 0.7674, 2.568e-07, 1.0, 0.0, 2.568e-07, 1.0, 0.0, 0.0, 1.0, 0.0, 0.0, 1.0, 0.0, -0.6412, 0.0, -0.7674, -0.6412, 0.0, -0.7674, -0.6412, 0.0, -0.7674, -0.6412, 0.0, -0.7674, -1.0, 0.0, 0.0, -1.0, 0.0, 0.0, -1.0, 0.0, 0.0, -1.0, 0.0, 0.0, -0.6684, 0.0, 0.7438, -0.6684, 0.0, 0.7438, -0.6684, 0.0, 0.7438, -0.6684, 0.0, 0.7438, -1.599e-08, 0.0, 1.0, -1.599e-08, 0.0, 1.0, -1.514e-08, 0.0, 1.0, -1.514e-08, 0.0, 1.0, 0.6684, 0.0, 0.7438, 0.6684, 0.0, 0.7438, 0.6684, 0.0, 0.7438, 0.6684, 0.0, 0.7438, 1.0, 0.0, 0.0, 1.0, 0.0, 0.0, 1.0, 0.0, 0.0, 1.0, 0.0, 0.0, 0.6684, 0.0, -0.7438, 0.6684, 0.0, -0.7438, 0.6684, 0.0, -0.7438, 0.6684, 0.0, -0.7438, -1.599e-08, 0.0, -1.0, -1.599e-08, 0.0, -1.0, -1.514e-08, 0.0, -1.0, -1.514e-08, 0.0, -1.0, -0.6684, 0.0, -0.7438, -0.6684, 0.0, -0.7438, -0.6684, 0.0, -0.7438, -0.6684, 0.0, -0.7438, -0.6684, 0.0, -0.7438, -0.6684, -5.236e-06, -0.7438, -0.6684, -5.236e-06, -0.7438, -0.6684, 0.0, -0.7438, -1.15e-08, 0.0, -1.0, -1.15e-08, 0.0, -1.0, -1.157e-08, 0.0, -1.0, -1.157e-08, 0.0, -1.0, 0.6684, 2.966e-06, -0.7438, 0.6684, 2.966e-06, -0.7438, 0.6684, 5.932e-06, -0.7438, 0.6684, 5.932e-06, -0.7438, 1.0, 0.0, 0.0, 1.0, 0.0, 0.0, 1.0, 0.0, 0.0, 1.0, 0.0, 0.0, 0.6684, 5.932e-06, 0.7438, 0.6684, 2.966e-06, 0.7438, 0.6684, 2.966e-06, 0.7438, 0.6684, 5.932e-06, 0.7438, 1.493e-10, 0.0, 1.0, 1.492e-10, 0.0, 1.0, 1.15e-08, 0.0, 1.0, 1.15e-08, 0.0, 1.0, -0.6411, 0.0, 0.7674, -0.6411, 0.0, 0.7674, -0.6411, 0.0, 0.7674, -0.6411, 0.0, 0.7674, -1.0, 0.0, 0.0, -1.0, 0.0, 0.0, -1.0, 0.0, 0.0, -1.0, 0.0, 0.0, -0.6412, 0.0, -0.7674, -0.6412, 0.0, -0.7674, -0.6412, 0.0, -0.7674, -0.6412, 0.0, -0.7674, -2.033e-08, 0.0, -1.0, -2.033e-08, 0.0, -1.0, -2.033e-08, 0.0, -1.0, -2.033e-08, 0.0, -1.0, 0.6412, 0.0, -0.7674, 0.6412, 0.0, -0.7674, 0.6412, 0.0, -0.7674, 0.6412, 0.0, -0.7674, 1.0, 0.0, 0.0, 1.0, 0.0, 0.0, 1.0, 0.0, 0.0, 1.0, 0.0, 0.0, 0.6411, 0.0, 0.7674, 0.6411, 0.0, 0.7674, 0.6411, 0.0, 0.7674, 0.6411, 0.0, 0.7674, -1.632e-08, 0.0, 1.0, -1.632e-08, 0.0, 1.0, -1.632e-08, 0.0, 1.0, -1.632e-08, 0.0, 1.0, -0.6684, 0.0, 0.7438, -0.6684, 0.0, 0.7438, -0.6684, 0.0, 0.7438, -0.6684, 0.0, 0.7438, -1.0, 0.0, 0.0, -1.0, 0.0, 0.0, -1.0, 0.0, 0.0, -1.0, 0.0, 0.0, -0.6684, 0.0, -0.7438, -0.6684, 0.0, -0.7438, -0.6684, 0.0, -0.7438, -0.6684, 0.0, -0.7438, -4.116e-11, 0.0, -1.0, -4.116e-11, 0.0, -1.0, -4.116e-11, 0.0, -1.0, -4.116e-11, 0.0, -1.0, 0.6684, 0.0, -0.7438, 0.6684, 0.0, -0.7438, 0.6684, 0.0, -0.7438, 0.6684, 0.0, -0.7438, 1.0, 0.0, 0.0, 1.0, 0.0, 0.0, 1.0, 0.0, 0.0, 1.0, 0.0, 0.0, 0.6684, 0.0, 0.7438, 0.6684, 0.0, 0.7438, 0.6684, 0.0, 0.7438, 0.6684, 0.0, 0.7438, 4.116e-11, 0.0, 1.0, 4.116e-11, 0.0, 1.0, 4.116e-11, 0.0, 1.0, 4.116e-11, 0.0, 1.0, -0.6411, 0.0, 0.7674, -0.6411, 0.0, 0.7674, -0.6411, 0.0, 0.7674, -0.6411, 0.0, 0.7674, -1.0, 0.0, 0.0, -1.0, 0.0, 0.0, -1.0, 0.0, 0.0, -1.0, 0.0, 0.0, -0.6412, 0.0, -0.7674, -0.6412, 0.0, -0.7674, -0.6412, 0.0, -0.7674, -0.6412, 0.0, -0.7674, 5.727e-09, 0.0, -1.0, 5.727e-09, 0.0, -1.0, 5.727e-09, 0.0, -1.0, 5.727e-09, 0.0, -1.0, 0.6412, 0.0, -0.7674, 0.6412, 0.0, -0.7674, 0.6412, 0.0, -0.7674, 0.6412, 0.0, -0.7674, 1.0, 0.0, 0.0, 1.0, 0.0, 0.0, 1.0, 0.0, 0.0, 1.0, 0.0, 0.0, 0.6411, 0.0, 0.7674, 0.6411, 0.0, 0.7674, 0.6411, 0.0, 0.7674, 0.6411, 0.0, 0.7674, -5.727e-09, 0.0, 1.0, -5.727e-09, 0.0, 1.0, -5.727e-09, 0.0, 1.0, -5.727e-09, 0.0, 1.0, -0.6684, 0.0, 0.7438, -0.6684, 0.0, 0.7438, -0.6684, 0.0, 0.7438, -0.6684, 0.0, 0.7438, -1.0, 0.0, 0.0, -1.0, 0.0, 0.0, -1.0, 0.0, 0.0, -1.0, 0.0, 0.0, -0.6684, 0.0, -0.7438, -0.6684, 0.0, -0.7438, -0.6684, 0.0, -0.7438, -0.6684, 0.0, -0.7438, 1.0, 0.0, 0.0, 1.0, 0.0, 0.0, 1.0, 0.0, 0.0, 1.0, 0.0, 0.0, 0.6684, 0.0, 0.7438, 0.6684, 0.0, 0.7438, 0.6684, 0.0, 0.7438, 0.6684, 0.0, 0.7438, 4.116e-11, 0.0, 1.0, 4.116e-11, 0.0, 1.0, 4.116e-11, 0.0, 1.0, 4.116e-11, 0.0, 1.0, -0.6411, 0.0, 0.7674, -0.6411, 0.0, 0.7674, -0.6411, 0.0, 0.7674, -0.6411, 0.0, 0.7674, -1.0, 0.0, 0.0, -1.0, 0.0, 0.0, -1.0, 0.0, 0.0, -1.0, 0.0, 0.0, -0.6412, 0.0, -0.7674, -0.6412, 0.0, -0.7674, -0.6412, 0.0, -0.7674, -0.6412, 0.0, -0.7674, 5.727e-09, 0.0, -1.0, 5.727e-09, 0.0, -1.0, 5.727e-09, 0.0, -1.0, 5.727e-09, 0.0, -1.0, 0.6412, 0.0, -0.7674, 0.6412, 0.0, -0.7674, 0.6412, 0.0, -0.7674, 0.6412, 0.0, -0.7674, 1.0, 0.0, 0.0, 1.0, 0.0, 0.0, 1.0, 0.0, 0.0, 1.0, 0.0, 0.0, 0.6411, 0.0, 0.7674, 0.6411, 0.0, 0.7674, 0.6411, 0.0, 0.7674, 0.6411, 0.0, 0.7674, -5.727e-09, 0.0, 1.0, -5.727e-09, 0.0, 1.0, -5.727e-09, 0.0, 1.0, -5.727e-09, 0.0, 1.0, -0.6684, 0.0, 0.7438, -0.6684, 0.0, 0.7438, -0.6684, 0.0, 0.7438, -0.6684, 0.0, 0.7438, -1.0, 0.0, 0.0, -1.0, 0.0, 0.0, -1.0, 0.0, 0.0, -1.0, 0.0, 0.0, -0.6684, 0.0, -0.7438, -0.6684, 0.0, -0.7438, -0.6684, 0.0, -0.7438, -0.6684, 0.0, -0.7438, -8.578e-09, 0.0, -1.0, -8.578e-09, 0.0, -1.0, -8.578e-09, 0.0, -1.0, -8.578e-09, 0.0, -1.0, 0.6684, 0.0, -0.7438, 0.6684, 0.0, -0.7438, 0.6684, 0.0, -0.7438, 0.6684, 0.0, -0.7438, 1.0, 0.0, 0.0, 1.0, 0.0, 0.0, 1.0, 0.0, 0.0, 1.0, 0.0, 0.0, 0.6684, 0.0, 0.7438, 0.6684, 0.0, 0.7438, 0.6684, 0.0, 0.7438, 0.6684, 0.0, 0.7438, 4.116e-11, 0.0, 1.0, 4.116e-11, 0.0, 1.0, 4.116e-11, 0.0, 1.0, 4.116e-11, 0.0, 1.0, 1.022e-07, 1.0, 0.0, 1.022e-07, 1.0, 0.0, 9.295e-08, 1.0, 0.0, 9.295e-08, 1.0, 0.0, -2.044e-07, -1.0, 1.298e-06, -2.044e-07, -1.0, 2.149e-06, -1.859e-07, -1.0, 2.119e-06, -1.859e-07, -1.0, 1.181e-06, -2.044e-07, -1.0, -1.298e-06, -2.044e-07, -1.0, -1.298e-06, -1.859e-07, -1.0, -1.181e-06, -1.859e-07, -1.0, -1.181e-06, 1.022e-07, 1.0, 0.0, 1.022e-07, 1.0, 0.0, 9.295e-08, 1.0, 0.0, 9.295e-08, 1.0, 0.0, 0.0, 1.0, 0.0, 0.0, 1.0, 0.0, 0.0, 1.0, 0.0, 0.0, 1.0, 0.0, 0.0, -1.0, 0.0, 0.0, -1.0, 0.0, 0.0, -1.0, 0.0, 0.0, -1.0, 0.0, 0.0, 1.0, 0.0, 0.0, 1.0, 0.0, 0.0, 1.0, 0.0, 0.0, 1.0, 0.0, 0.0, -1.0, 9.859e-07, 0.0, -1.0, 0.0, 0.0, -1.0, 0.0, 0.0, -1.0, 8.745e-07, 0.0, 1.0, 0.0, 1.022e-07, 1.0, 0.0, 9.295e-08, 1.0, 0.0, 0.0, 1.0, 0.0, -2.044e-07, -1.0, -1.298e-06, 0.0, -1.0, 0.0, 0.0, -1.0, 0.0, -1.859e-07, -1.0, -1.181e-06, 1.022e-07, 1.0, 0.0, 0.0, 1.0, 0.0, 0.0, 1.0, 0.0, 9.295e-08, 1.0, 0.0, 0.0, -1.0, 0.0, -2.044e-07, -1.0, 1.298e-06, -1.859e-07, -1.0, 1.181e-06, 0.0, -1.0, 0.0, 0.0, 1.0, 0.0, 1.022e-07, 1.0, 0.0, 9.295e-08, 1.0, 0.0, 0.0, 1.0, 0.0, -2.044e-07, -1.0, 2.149e-06, 0.0, -1.0, 9.859e-07, 0.0, -1.0, 8.745e-07, -1.859e-07, -1.0, 2.119e-06, 1.022e-07, 1.0, 0.0, 0.0, 1.0, 0.0, 0.0, 1.0, 0.0, 9.295e-08, 1.0, 0.0, 0.0, -1.0, 0.0, -2.044e-07, -1.0, -1.298e-06, -1.859e-07, -1.0, -1.181e-06, 0.0, -1.0, 0.0, 0.0, 1.0, 0.0, 1.533e-07, 1.0, -2.597e-06, 1.394e-07, 1.0, -2.361e-06, 0.0, 1.0, 0.0, -2.044e-07, -1.0, 0.0, 0.0, -1.0, 0.0, 0.0, -1.0, 0.0, -1.859e-07, -1.0, 0.0, 0.0, 1.0, 0.0, 0.0, 1.0, 0.0, 0.0, 1.0, 0.0, 0.0, 1.0, 0.0, 0.0, -1.0, 0.0, 0.0, -1.0, 0.0, 0.0, -1.0, 0.0, 0.0, -1.0, 0.0, 1.533e-07, 1.0, 2.597e-06, 0.0, 1.0, 0.0, 0.0, 1.0, 0.0, 1.394e-07, 1.0, 2.361e-06, 0.0, -1.0, 0.0, -2.044e-07, -1.0, 0.0, -1.859e-07, -1.0, 0.0, 0.0, -1.0, 0.0, -2.044e-07, -1.0, 0.0, -2.044e-07, -1.0, 0.0, -1.859e-07, -1.0, 0.0, -1.859e-07, -1.0, 0.0, 1.533e-07, 1.0, 8.956e-07, 1.533e-07, 1.0, 2.597e-06, 1.394e-07, 1.0, 2.361e-06, 1.394e-07, 1.0, 4.846e-07, 0.0, 1.0, -1.972e-06, 1.533e-07, 1.0, 8.956e-07, 1.394e-07, 1.0, 4.846e-07, 0.0, 1.0, -1.749e-06, -2.044e-07, -1.0, 0.0, 0.0, -1.0, 0.0, 0.0, -1.0, 0.0, -1.859e-07, -1.0, 0.0, 0.0, 1.0, 1.972e-06, 0.0, 1.0, -1.972e-06, 0.0, 1.0, -1.749e-06, 0.0, 1.0, 1.749e-06, 0.0, -1.0, 0.0, 0.0, -1.0, 0.0, 0.0, -1.0, 0.0, 0.0, -1.0, 0.0, 1.533e-07, 1.0, -8.954e-07, 0.0, 1.0, 1.972e-06, 0.0, 1.0, 1.749e-06, 1.394e-07, 1.0, -4.845e-07, 0.0, -1.0, 0.0, -2.044e-07, -1.0, 0.0, -1.859e-07, -1.0, 0.0, 0.0, -1.0, 0.0, 1.533e-07, 1.0, -2.597e-06, 1.533e-07, 1.0, -8.954e-07, 1.394e-07, 1.0, -4.845e-07, 1.394e-07, 1.0, -2.361e-06, -2.044e-07, -1.0, 0.0, -2.044e-07, -1.0, 0.0, -1.859e-07, -1.0, 0.0, -1.859e-07, -1.0, 0.0, 0.0, 1.0, 9.859e-07, 1.533e-07, 1.0, 8.507e-07, 1.394e-07, 1.0, 9.385e-07, 0.0, 1.0, 8.745e-07, -1.533e-07, -1.0, 0.0, -1.329e-11, -1.0, 1.858e-07, -1.506e-11, -1.0, 2.106e-07, -1.394e-07, -1.0, 0.0, 0.0, 1.0, 0.0, 0.0, 1.0, 9.859e-07, 0.0, 1.0, 8.745e-07, 0.0, 1.0, 0.0, -1.329e-11, -1.0, 1.858e-07, -1.329e-11, -1.0, -1.786e-06, -1.506e-11, -1.0, -1.538e-06, -1.506e-11, -1.0, 2.106e-07, 1.616e-07, 1.0, 4.062e-07, 0.0, 1.0, 0.0, 0.0, 1.0, 0.0, 1.469e-07, 1.0, 3.694e-07, -1.329e-11, -1.0, -1.786e-06, -1.533e-07, -1.0, -1.701e-06, -1.394e-07, -1.0, -1.877e-06, -1.506e-11, -1.0, -1.538e-06, -1.533e-07, -1.0, -1.701e-06, -1.533e-07, -1.0, 0.0, -1.394e-07, -1.0, 0.0, -1.394e-07, -1.0, -1.877e-06, 0.1596, 0.8697, -0.4671, 0.1596, 0.8697, -0.4671, 0.1596, 0.8697, -0.4671, -0.196, 0.8175, -0.5415, -0.196, 0.8175, -0.5415, -0.196, 0.8175, -0.5415, -1.533e-07, -1.0, 0.0, 1.329e-11, -1.0, 1.858e-07, 1.506e-11, -1.0, 2.106e-07, -1.394e-07, -1.0, 0.0, 0.0, 1.0, 0.0, 0.0, 1.0, 0.0, 0.0, 1.0, 0.0, 0.0, 1.0, 0.0, 1.329e-11, -1.0, 1.858e-07, 1.329e-11, -1.0, 1.858e-07, 1.506e-11, -1.0, 2.106e-07, 1.506e-11, -1.0, 2.106e-07, 1.533e-07, 1.0, 0.0, 0.0, 1.0, 0.0, 0.0, 1.0, 0.0, 1.394e-07, 1.0, 0.0, 1.329e-11, -1.0, 1.858e-07, -1.533e-07, -1.0, 0.0, -1.394e-07, -1.0, 0.0, 1.506e-11, -1.0, 2.106e-07, 1.533e-07, 1.0, 8.507e-07, 1.533e-07, 1.0, 0.0, 1.394e-07, 1.0, 0.0, 1.394e-07, 1.0, 9.385e-07, -1.533e-07, -1.0, 0.0, -1.533e-07, -1.0, 0.0, -1.394e-07, -1.0, 0.0, -1.394e-07, -1.0, 0.0, 0.0, 1.0, 0.0, 1.533e-07, 1.0, 0.0, 1.394e-07, 1.0, 0.0, 0.0, 1.0, 0.0, -1.533e-07, -1.0, 8.507e-07, -6.644e-12, -1.0, 1.079e-06, -7.531e-12, -1.0, 9.798e-07, -1.394e-07, -1.0, 9.385e-07, 0.0, 1.0, 0.0, 0.0, 1.0, 0.0, 0.0, 1.0, 0.0, 0.0, 1.0, 0.0, -6.644e-12, -1.0, 1.079e-06, -6.643e-12, -1.0, 9.287e-08, -7.532e-12, -1.0, 1.053e-07, -7.531e-12, -1.0, 9.798e-07, 1.533e-07, 1.0, 0.0, 0.0, 1.0, 0.0, 0.0, 1.0, 0.0, 1.394e-07, 1.0, 0.0, -6.643e-12, -1.0, 9.287e-08, -2.044e-07, -1.0, 0.0, -1.859e-07, -1.0, 0.0, -7.532e-12, -1.0, 1.053e-07, -2.044e-07, -1.0, 0.0, -2.044e-07, -1.0, 8.506e-07, -1.859e-07, -1.0, 9.384e-07, -1.859e-07, -1.0, 0.0, 1.533e-07, 1.0, 8.506e-07, 1.533e-07, 1.0, 0.0, 1.394e-07, 1.0, 0.0, 1.394e-07, 1.0, 9.384e-07, 0.0, 1.0, 9.859e-07, 1.533e-07, 1.0, 8.506e-07, 1.394e-07, 1.0, 9.384e-07, 0.0, 1.0, 8.743e-07, -2.044e-07, -1.0, 8.506e-07, 1.329e-11, -1.0, 1.079e-06, 1.506e-11, -1.0, 9.796e-07, -1.859e-07, -1.0, 9.384e-07, 0.0, 1.0, 0.0, 0.0, 1.0, 9.859e-07, 0.0, 1.0, 8.743e-07, 0.0, 1.0, 0.0, 1.329e-11, -1.0, 1.079e-06, 1.329e-11, -1.0, 1.079e-06, 1.506e-11, -1.0, 9.798e-07, 1.506e-11, -1.0, 9.796e-07, 1.533e-07, 1.0, 0.0, 0.0, 1.0, 0.0, 0.0, 1.0, 0.0, 1.394e-07, 1.0, 0.0, 1.329e-11, -1.0, 1.079e-06, -1.533e-07, -1.0, 8.507e-07, -1.394e-07, -1.0, 9.385e-07, 1.506e-11, -1.0, 9.798e-07, 1.533e-07, 1.0, 0.0, 1.533e-07, 1.0, 0.0, 1.394e-07, 1.0, 0.0, 1.394e-07, 1.0, 0.0, -1.533e-07, -1.0, 8.507e-07, -1.533e-07, -1.0, 8.507e-07, -1.394e-07, -1.0, 9.385e-07, -1.394e-07, -1.0, 9.385e-07, 1.027e-07, 1.0, 2.342e-06, 1.027e-07, 1.0, 4.148e-07, 9.364e-08, 1.0, 2.078e-07, 9.364e-08, 1.0, 2.327e-06, 1.027e-07, 1.0, -1.326e-06, 1.027e-07, 1.0, -2.237e-06, 9.364e-08, 1.0, -2.21e-06, 9.364e-08, 1.0, -1.209e-06, 1.027e-07, 1.0, 4.148e-07, 0.0, 1.0, -1.147e-06, 0.0, 1.0, -8.697e-07, 9.364e-08, 1.0, 2.078e-07, 0.0, 1.0, -1.147e-06, 0.0, 1.0, 0.0, 0.0, 1.0, 0.0, 0.0, 1.0, -8.697e-07, 0.0, 1.0, 0.0, 1.027e-07, 1.0, -1.326e-06, 9.364e-08, 1.0, -1.209e-06, 0.0, 1.0, 0.0, 1.027e-07, 1.0, -2.237e-06, 0.0, 1.0, -1.053e-06, 0.0, 1.0, -7.439e-07, 9.364e-08, 1.0, -2.21e-06, -0.3991, 0.8805, 0.2557, -0.3991, 0.8805, 0.2557, -0.3991, 0.8805, 0.2557, -0.6178, 0.7491, -0.2391, -0.6178, 0.7491, -0.2391, -0.6178, 0.7491, -0.2391, 1.259e-06, 0.1348, -0.9909, 1.259e-06, 0.1348, -0.9909, 1.259e-06, 0.1348, -0.9909, 1.259e-06, 0.1348, -0.9909, 3.158e-08, 0.1348, 0.9909, 3.158e-08, 0.1348, 0.9909, 3.158e-08, 0.1348, 0.9909, 3.158e-08, 0.1348, 0.9909, -0.6453, 0.1336, -0.7521, -0.6453, 0.1336, -0.7521, -0.6453, 0.1336, -0.7521, -0.6453, 0.1336, -0.7521, -0.9979, 0.06461, 0.0, -0.9979, 0.06461, 0.0, -0.9979, 0.06461, 0.0, -0.9979, 0.06461, 0.0, -0.6453, 0.1336, 0.7522, -0.6453, 0.1336, 0.7522, -0.6453, 0.1336, 0.7522, -0.6453, 0.1336, 0.7522, 0.6453, 0.1336, 0.7522, 0.6453, 0.1336, 0.7522, 0.6453, 0.1336, 0.7522, 0.6453, 0.1336, 0.7522, 0.9979, 0.0646, 0.0, 0.9979, 0.0646, 0.0, 0.9979, 0.0646, 0.0, 0.9979, 0.0646, 0.0, 0.6453, 0.1336, -0.7521, 0.6453, 0.1336, -0.7521, 0.6453, 0.1336, -0.7521, 0.6453, 0.1336, -0.7521, -1.0, 0.0, 0.0, -1.0, 0.0, 0.0, -1.0, -1.92e-07, -4.671e-08, -1.0, -1.92e-07, -4.671e-08, -0.6684, 0.0, 0.7438, -0.6684, 0.0, 0.7438, -0.6684, 0.0, 0.7438, -0.6684, 0.0, 0.7438, -1.514e-08, 0.0, 1.0, -1.514e-08, 0.0, 1.0, 1.872e-09, 0.0, 1.0, 1.655e-09, 0.0, 1.0, 0.6684, 0.0, 0.7438, 0.6684, 0.0, 0.7438, 0.6684, 0.0, 0.7438, 0.6684, 0.0, 0.7438, 1.0, 0.0, 0.0, 1.0, 0.0, 0.0, 1.0, 0.0, 0.0, 1.0, 0.0, 0.0, 0.6684, 0.0, -0.7438, 0.6684, 0.0, -0.7438, 0.6684, 0.0, -0.7438, 0.6684, 0.0, -0.7438, -1.514e-08, 0.0, -1.0, -1.514e-08, 0.0, -1.0, -1.324e-09, 0.0, -1.0, -1.324e-09, 0.0, -1.0, -0.6684, -7.796e-08, -0.7438, -0.6684, -7.796e-08, -0.7438, -0.6684, 0.0, -0.7438, -0.6684, 0.0, -0.7438, -1.0, -1.92e-07, -4.671e-08, -1.0, -1.92e-07, -4.671e-08, -1.0, -3.839e-07, -9.343e-08, -1.0, -4.487e-08, -8.965e-08, -1.0, -4.015e-08, -8.96e-08, -0.7038, 0.01662, 0.7102, -0.7038, 0.01662, 0.7102, -0.7038, 0.01662, 0.7102, -0.7038, 0.01662, 0.7102, 1.655e-09, 0.0, 1.0, 1.872e-09, 0.0, 1.0, 8.482e-09, 0.0, 1.0, 9.115e-09, 0.0, 1.0, 0.6684, 0.0, 0.7438, 0.6684, 0.0, 0.7438, 0.6684, 0.0, 0.7438, 0.6684, 0.0, 0.7438, 1.0, 0.0, 0.0, 1.0, 0.0, 0.0, 1.0, 0.0, 0.0, 1.0, 0.0, 0.0, 0.6684, 0.0, -0.7438, 0.6684, 0.0, -0.7438, 0.6684, 0.0, -0.7438, 0.6684, 0.0, -0.7438, -1.324e-09, 0.0, -1.0, -1.324e-09, 0.0, -1.0, 5.818e-09, 0.0, -1.0, 5.818e-09, 0.0, -1.0, -0.6684, -4.721e-08, -0.7438, -0.6684, -4.833e-08, -0.7438, -0.6684, -1.559e-07, -0.7438, -0.6684, -7.796e-08, -0.7438, -0.6684, -7.796e-08, -0.7438, -0.6684, -5.236e-06, -0.7438, -0.6684, -5.236e-06, -0.7438, -0.6684, -4.365e-06, -0.7438, -0.6684, -4.365e-06, -0.7438, -1.0, -1.292e-05, 0.0, -1.0, -1.292e-05, 0.0, -1.0, -1.086e-05, 1.722e-07, -1.0, -1.086e-05, 1.722e-07, -0.6684, -4.91e-06, 0.7438, -0.6684, -4.91e-06, 0.7438, -0.6684, -1.748e-06, 0.7438, -0.6684, -1.747e-06, 0.7438, -1.799e-09, 0.0, 1.0, -1.799e-09, 0.0, 1.0, 1.492e-10, 0.0, 1.0, 1.493e-10, 0.0, 1.0, 0.6684, 2.966e-06, 0.7438, 0.6684, 2.966e-06, 0.7438, 0.6684, -9.807e-07, 0.7438, 0.6684, -9.807e-07, 0.7438, 1.0, 0.0, 0.0, 1.0, 0.0, 0.0, 1.0, 0.0, 0.0, 1.0, 0.0, 0.0, 0.6684, -9.807e-07, -0.7438, 0.6684, -9.807e-07, -0.7438, 0.6684, 2.966e-06, -0.7438, 0.6684, 2.966e-06, -0.7438, -1.157e-08, 0.0, -1.0, -1.157e-08, 0.0, -1.0, -9.626e-09, 0.0, -1.0, -9.626e-09, 0.0, -1.0, -0.6684, -4.365e-06, -0.7438, -0.6684, -4.365e-06, -0.7438, -0.6684, 1.743e-06, -0.7438, -0.6684, 1.743e-06, -0.7438, -1.0, 5.16e-06, 0.0, -1.0, 5.16e-06, 0.0, -1.0, -1.292e-05, 0.0, -1.0, -1.292e-05, 0.0, -0.6684, 1.961e-06, 0.7438, -0.6684, 1.961e-06, 0.7438, -0.6684, -4.91e-06, 0.7438, -0.6684, -4.91e-06, 0.7438, 7.608e-09, 0.0, 1.0, 7.608e-09, 0.0, 1.0, -1.799e-09, 0.0, 1.0, -1.799e-09, 0.0, 1.0, 0.6684, -9.807e-07, 0.7438, 0.6684, -9.807e-07, 0.7438, 0.6684, -1.961e-06, 0.7438, 0.6684, -1.961e-06, 0.7438, 1.0, 0.0, 0.0, 1.0, 0.0, 0.0, 1.0, 0.0, 0.0, 1.0, 0.0, 0.0, 0.6684, -1.961e-06, -0.7438, 0.6684, -1.961e-06, -0.7438, 0.6684, -9.807e-07, -0.7438, 0.6684, -9.807e-07, -0.7438, -9.626e-09, 0.0, -1.0, -9.626e-09, 0.0, -1.0, -7.608e-09, 0.0, -1.0, -7.608e-09, 0.0, -1.0, 0.0, 1.0, 1.511e-06, 0.0, 1.0, 2.162e-06, 1.027e-07, 1.0, 2.342e-06, 9.364e-08, 1.0, 2.327e-06, 0.0, 1.0, 1.031e-06, 0.0, 1.0, -1.053e-06, 0.0, 1.0, 2.283e-07, 0.0, 1.0, 1.511e-06, 0.0, 1.0, 1.031e-06, 0.0, 1.0, -7.439e-07, -1.0, -1.086e-05, 1.722e-07, -1.0, -1.086e-05, 1.722e-07, -1.0, 9.283e-06, 3.444e-07, -1.0, 9.283e-06, 3.444e-07, -1.0, 9.283e-06, 3.444e-07, -0.6684, -1.747e-06, 0.7438, -0.6684, -1.748e-06, 0.7438, -0.6684, 8.287e-06, 0.7438, -0.6684, 8.287e-06, 0.7438, -0.6684, 8.287e-06, 0.7438, 0.6684, 0.0, -0.7438, 0.6684, 0.0, -0.7438, 0.6684, 0.0, -0.7438, 0.6684, 0.0, -0.7438, 5.818e-09, 0.0, -1.0, 5.818e-09, 0.0, -1.0, 0.0, 0.0, -1.0, 0.0, 0.0, -1.0, -0.6684, 6.15e-08, -0.7438, -0.6684, 6.15e-08, -0.7438, -0.6684, -4.833e-08, -0.7438, -0.6684, -4.721e-08, -0.7438, -0.6684, 6.15e-08, -0.7438, -1.0, -4.015e-08, -8.96e-08, -1.0, -4.487e-08, -8.965e-08, -1.0, 3.036e-07, -8.576e-08, -1.0, 3.036e-07, -8.576e-08, -1.0, 3.036e-07, -8.576e-08, -0.7105, -0.01572, 0.7035, -0.7105, -0.01572, 0.7035, -0.7105, -0.01572, 0.7035, -0.7105, -0.01572, 0.7035, 9.115e-09, 0.0, 1.0, 8.482e-09, 0.0, 1.0, 0.0, 0.0, 1.0, 0.0, 0.0, 1.0, 0.6684, 0.0, 0.7438, 0.6684, 0.0, 0.7438, 0.6684, 0.0, 0.7438, 0.6684, 0.0, 0.7438, 1.0, 0.0, 0.0, 1.0, 0.0, 0.0, 1.0, 0.0, 0.0, 1.0, 0.0, 0.0, -0.9396, -0.1446, -0.3101, -0.9396, -0.1446, -0.3101, -0.9396, -0.1446, -0.3101, -0.9422, 0.1249, -0.311, -0.9422, 0.1249, -0.311, -0.9422, 0.1249, -0.311, 0.0, 1.0, 0.0, 0.0, 1.0, 0.0, 0.0, 1.0, 0.0, 0.0, 1.0, 0.0, 0.6684, -1.771e-06, -0.7438, 0.6684, -1.771e-06, -0.7438, 0.6684, -1.771e-06, -0.7438, 0.6684, -1.771e-06, -0.7438, 0.6684, -1.771e-06, -0.7438, -8.666e-09, 0.0, -1.0, -8.666e-09, 0.0, -1.0, -8.666e-09, 0.0, -1.0, -8.666e-09, 0.0, -1.0, -8.666e-09, 0.0, -1.0, 3.034e-07, 1.0, 7.628e-07, 3.034e-07, 1.0, 7.628e-07, 1.616e-07, 1.0, 4.062e-07, 1.469e-07, 1.0, 3.694e-07])] * 3)])

# ---- objects
ob_11_buliding = bpy.data.objects.new('11_buliding', me_x)

# ---- transforms, parenting, visibility, modifiers, constraints
ob_11_buliding.location = (0.0, 0.0, 0.0)
ob_11_buliding.rotation_euler = (1.571, -0.0, 0.0)
ob_11_buliding.scale = (0.01, 0.01, 0.01)
ob_11_buliding.color = (0.8, 0.8, 0.8, 1.0)

# ---- collection membership
col_collection.objects.link(ob_11_buliding)

# ---- scene / render settings (as saved in the file)
scene.frame_start = 1; scene.frame_end = 250; scene.frame_set(1)
scene.render.engine = 'BLENDER_EEVEE_NEXT'
scene.cycles.sampling_pattern = 'TABULATED_SOBOL'
scene.cycles.use_light_tree = False
scene.view_settings.view_transform = 'Filmic'
bpy.context.view_layer.update()

# ---- added for rendering (the .blend has no active camera and no usable light): camera, sun
cam_auto = bpy.data.cameras.new('AutoCamera')
cam_auto.lens = 50.0
cam_auto.sensor_width = 36.0
cam_auto.clip_end = 1000.0
ob_auto_camera = bpy.data.objects.new('AutoCamera', cam_auto)
scene.collection.objects.link(ob_auto_camera)
ob_auto_camera.location = (12.5678, -15.0813, 15.3722)
ob_auto_camera.rotation_euler = (1.09748, -7.21219e-08, 0.694738)
scene.camera = ob_auto_camera
light_auto_sun = bpy.data.lights.new('AutoSun', 'SUN')
light_auto_sun.energy = 3.0
light_auto_sun.angle = 0.0523599
ob_auto_sun = bpy.data.objects.new('AutoSun', light_auto_sun)
scene.collection.objects.link(ob_auto_sun)
ob_auto_sun.rotation_euler = (0.872665, 0.174533, 0.523599)
bpy.context.view_layer.update()
